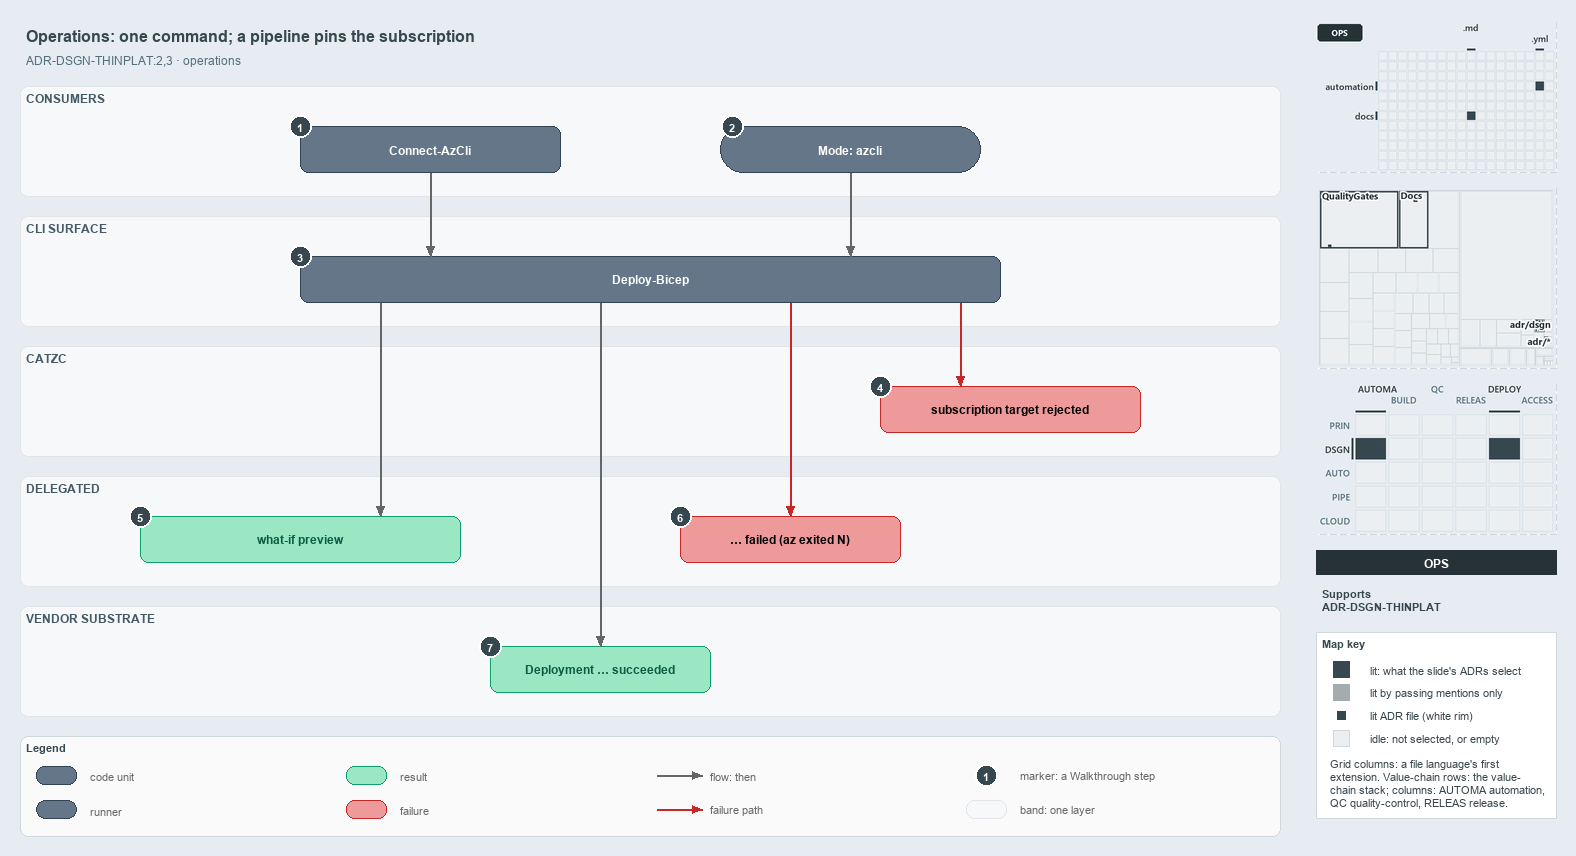

The diagram above was exported from draw.io. Its source (the exported page's mxGraphModel, read from the mxfile embedded in the PNG):
<mxGraphModel dx="1024" dy="768" grid="0" gridSize="10" guides="1" tooltips="1" connect="1" arrows="1" fold="1" page="1" pageScale="1" pageWidth="1572" pageHeight="850" background="#E6ECF2" math="0" shadow="0">
  <root>
    <mxCell id="0" />
    <mxCell id="1" parent="0" />
    <mxCell id="title" value="Operations: one command; a pipeline pins the subscription" style="text;html=1;align=left;verticalAlign=middle;fontSize=16;fontStyle=1;fontColor=#37474F;" vertex="1" parent="1">
      <mxGeometry x="20" y="14" width="1260" height="30" as="geometry" />
    </mxCell>
    <mxCell id="subtitle" value="ADR-DSGN-THINPLAT:2,3 &amp;#183; operations" style="text;html=1;align=left;verticalAlign=middle;fontSize=12;fontColor=#546E7A;" vertex="1" parent="1">
      <mxGeometry x="20" y="44" width="1240" height="20" as="geometry" />
    </mxCell>
    <mxCell id="band-consumers" value="CONSUMERS" style="rounded=1;html=1;arcSize=3;fillColor=#F6F8FA;strokeColor=#E1E4E8;verticalAlign=top;align=left;spacingLeft=8;fontStyle=1;fontSize=12;fontColor=#455A64;" vertex="1" parent="1">
      <mxGeometry x="20" y="80" width="1260" height="110" as="geometry" />
    </mxCell>
    <mxCell id="band-cli" value="CLI SURFACE" style="rounded=1;html=1;arcSize=3;fillColor=#F6F8FA;strokeColor=#E1E4E8;verticalAlign=top;align=left;spacingLeft=8;fontStyle=1;fontSize=12;fontColor=#455A64;" vertex="1" parent="1">
      <mxGeometry x="20" y="210" width="1260" height="110" as="geometry" />
    </mxCell>
    <mxCell id="band-catzc" value="CATZC" style="rounded=1;html=1;arcSize=3;fillColor=#F6F8FA;strokeColor=#E1E4E8;verticalAlign=top;align=left;spacingLeft=8;fontStyle=1;fontSize=12;fontColor=#455A64;" vertex="1" parent="1">
      <mxGeometry x="20" y="340" width="1260" height="110" as="geometry" />
    </mxCell>
    <mxCell id="band-delegated" value="DELEGATED" style="rounded=1;html=1;arcSize=3;fillColor=#F6F8FA;strokeColor=#E1E4E8;verticalAlign=top;align=left;spacingLeft=8;fontStyle=1;fontSize=12;fontColor=#455A64;" vertex="1" parent="1">
      <mxGeometry x="20" y="470" width="1260" height="110" as="geometry" />
    </mxCell>
    <mxCell id="band-vendor" value="VENDOR SUBSTRATE" style="rounded=1;html=1;arcSize=3;fillColor=#F6F8FA;strokeColor=#E1E4E8;verticalAlign=top;align=left;spacingLeft=8;fontStyle=1;fontSize=12;fontColor=#455A64;" vertex="1" parent="1">
      <mxGeometry x="20" y="600" width="1260" height="110" as="geometry" />
    </mxCell>
    <mxCell id="m-connect" value="&lt;b&gt;Connect-AzCli&lt;/b&gt;" style="rounded=1;whiteSpace=wrap;html=1;arcSize=20;fillColor=#647687;strokeColor=#314354;fontColor=#FFFFFF;fontSize=12;" vertex="1" parent="1">
      <mxGeometry x="300" y="120" width="260" height="46" as="geometry" />
    </mxCell>
    <mxCell id="r-mode" value="&lt;b&gt;Mode: azcli&lt;/b&gt;" style="rounded=1;arcSize=50;whiteSpace=wrap;html=1;fillColor=#647687;strokeColor=#314354;fontColor=#FFFFFF;fontSize=12;" vertex="1" parent="1">
      <mxGeometry x="720" y="120" width="260" height="46" as="geometry" />
    </mxCell>
    <mxCell id="m-deploy" value="&lt;b&gt;Deploy-Bicep&lt;/b&gt;" style="rounded=1;whiteSpace=wrap;html=1;arcSize=20;fillColor=#647687;strokeColor=#314354;fontColor=#FFFFFF;fontSize=12;" vertex="1" parent="1">
      <mxGeometry x="300" y="250" width="700" height="46" as="geometry" />
    </mxCell>
    <mxCell id="f-assert" value="&lt;b&gt;subscription target rejected&lt;/b&gt;" style="rounded=1;whiteSpace=wrap;html=1;arcSize=20;fillColor=#EF9A9A;strokeColor=#C62828;fontSize=12;" vertex="1" parent="1">
      <mxGeometry x="880" y="380" width="260" height="46" as="geometry" />
    </mxCell>
    <mxCell id="r-preview" value="&lt;b&gt;what-if preview&lt;/b&gt;" style="rounded=1;whiteSpace=wrap;html=1;arcSize=20;fillColor=#9BE7C4;strokeColor=#0E9F6E;fontColor=#0B5C43;fontSize=12;" vertex="1" parent="1">
      <mxGeometry x="140" y="510" width="320" height="46" as="geometry" />
    </mxCell>
    <mxCell id="f-failed" value="&lt;b&gt;&amp;#8230; failed (az exited N)&lt;/b&gt;" style="rounded=1;whiteSpace=wrap;html=1;arcSize=20;fillColor=#EF9A9A;strokeColor=#C62828;fontSize=12;" vertex="1" parent="1">
      <mxGeometry x="680" y="510" width="220" height="46" as="geometry" />
    </mxCell>
    <mxCell id="r-succeeded" value="&lt;b&gt;Deployment &amp;#8230; succeeded&lt;/b&gt;" style="rounded=1;whiteSpace=wrap;html=1;arcSize=20;fillColor=#9BE7C4;strokeColor=#0E9F6E;fontColor=#0B5C43;fontSize=12;" vertex="1" parent="1">
      <mxGeometry x="490" y="640" width="220" height="46" as="geometry" />
    </mxCell>
    <mxCell id="p-edge-connect-deploy-a" value="" style="text;html=1;strokeColor=none;fillColor=none;" vertex="1" parent="1">
      <mxGeometry x="430" y="166" width="1" height="1" as="geometry" />
    </mxCell>
    <mxCell id="p-edge-connect-deploy-b" value="" style="text;html=1;strokeColor=none;fillColor=none;" vertex="1" parent="1">
      <mxGeometry x="430" y="250" width="1" height="1" as="geometry" />
    </mxCell>
    <mxCell id="edge-connect-deploy" value="" style="edgeStyle=orthogonalEdgeStyle;rounded=1;html=1;fontSize=10;endArrow=block;strokeColor=#666666;" edge="1" parent="1" source="p-edge-connect-deploy-a" target="p-edge-connect-deploy-b">
      <mxGeometry relative="1" as="geometry" />
    </mxCell>
    <mxCell id="p-edge-mode-deploy-a" value="" style="text;html=1;strokeColor=none;fillColor=none;" vertex="1" parent="1">
      <mxGeometry x="850" y="166" width="1" height="1" as="geometry" />
    </mxCell>
    <mxCell id="p-edge-mode-deploy-b" value="" style="text;html=1;strokeColor=none;fillColor=none;" vertex="1" parent="1">
      <mxGeometry x="850" y="250" width="1" height="1" as="geometry" />
    </mxCell>
    <mxCell id="edge-mode-deploy" value="" style="edgeStyle=orthogonalEdgeStyle;rounded=1;html=1;fontSize=10;endArrow=block;strokeColor=#666666;" edge="1" parent="1" source="p-edge-mode-deploy-a" target="p-edge-mode-deploy-b">
      <mxGeometry relative="1" as="geometry" />
    </mxCell>
    <mxCell id="p-edge-deploy-assert-a" value="" style="text;html=1;strokeColor=none;fillColor=none;" vertex="1" parent="1">
      <mxGeometry x="960" y="296" width="1" height="1" as="geometry" />
    </mxCell>
    <mxCell id="p-edge-deploy-assert-b" value="" style="text;html=1;strokeColor=none;fillColor=none;" vertex="1" parent="1">
      <mxGeometry x="960" y="380" width="1" height="1" as="geometry" />
    </mxCell>
    <mxCell id="edge-deploy-assert" value="" style="edgeStyle=orthogonalEdgeStyle;rounded=1;html=1;fontSize=10;endArrow=block;strokeColor=#C62828;" edge="1" parent="1" source="p-edge-deploy-assert-a" target="p-edge-deploy-assert-b">
      <mxGeometry relative="1" as="geometry" />
    </mxCell>
    <mxCell id="p-edge-deploy-preview-a" value="" style="text;html=1;strokeColor=none;fillColor=none;" vertex="1" parent="1">
      <mxGeometry x="380" y="296" width="1" height="1" as="geometry" />
    </mxCell>
    <mxCell id="p-edge-deploy-preview-b" value="" style="text;html=1;strokeColor=none;fillColor=none;" vertex="1" parent="1">
      <mxGeometry x="380" y="510" width="1" height="1" as="geometry" />
    </mxCell>
    <mxCell id="edge-deploy-preview" value="" style="edgeStyle=orthogonalEdgeStyle;rounded=1;html=1;fontSize=10;endArrow=block;strokeColor=#666666;" edge="1" parent="1" source="p-edge-deploy-preview-a" target="p-edge-deploy-preview-b">
      <mxGeometry relative="1" as="geometry" />
    </mxCell>
    <mxCell id="p-edge-deploy-failed-a" value="" style="text;html=1;strokeColor=none;fillColor=none;" vertex="1" parent="1">
      <mxGeometry x="790" y="296" width="1" height="1" as="geometry" />
    </mxCell>
    <mxCell id="p-edge-deploy-failed-b" value="" style="text;html=1;strokeColor=none;fillColor=none;" vertex="1" parent="1">
      <mxGeometry x="790" y="510" width="1" height="1" as="geometry" />
    </mxCell>
    <mxCell id="edge-deploy-failed" value="" style="edgeStyle=orthogonalEdgeStyle;rounded=1;html=1;fontSize=10;endArrow=block;strokeColor=#C62828;" edge="1" parent="1" source="p-edge-deploy-failed-a" target="p-edge-deploy-failed-b">
      <mxGeometry relative="1" as="geometry" />
    </mxCell>
    <mxCell id="p-edge-deploy-succeeded-a" value="" style="text;html=1;strokeColor=none;fillColor=none;" vertex="1" parent="1">
      <mxGeometry x="600" y="296" width="1" height="1" as="geometry" />
    </mxCell>
    <mxCell id="p-edge-deploy-succeeded-b" value="" style="text;html=1;strokeColor=none;fillColor=none;" vertex="1" parent="1">
      <mxGeometry x="600" y="640" width="1" height="1" as="geometry" />
    </mxCell>
    <mxCell id="edge-deploy-succeeded" value="" style="edgeStyle=orthogonalEdgeStyle;rounded=1;html=1;fontSize=10;endArrow=block;strokeColor=#666666;" edge="1" parent="1" source="p-edge-deploy-succeeded-a" target="p-edge-deploy-succeeded-b">
      <mxGeometry relative="1" as="geometry" />
    </mxCell>
    <mxCell id="mark-1" value="1" style="ellipse;html=1;fillColor=#37474F;strokeColor=#FFFFFF;strokeWidth=2;fontColor=#FFFFFF;fontStyle=1;fontSize=11;" vertex="1" parent="1">
      <mxGeometry x="289" y="109" width="22" height="22" as="geometry" />
    </mxCell>
    <mxCell id="mark-2" value="2" style="ellipse;html=1;fillColor=#37474F;strokeColor=#FFFFFF;strokeWidth=2;fontColor=#FFFFFF;fontStyle=1;fontSize=11;" vertex="1" parent="1">
      <mxGeometry x="721" y="109" width="22" height="22" as="geometry" />
    </mxCell>
    <mxCell id="mark-3" value="3" style="ellipse;html=1;fillColor=#37474F;strokeColor=#FFFFFF;strokeWidth=2;fontColor=#FFFFFF;fontStyle=1;fontSize=11;" vertex="1" parent="1">
      <mxGeometry x="289" y="239" width="22" height="22" as="geometry" />
    </mxCell>
    <mxCell id="mark-4" value="4" style="ellipse;html=1;fillColor=#37474F;strokeColor=#FFFFFF;strokeWidth=2;fontColor=#FFFFFF;fontStyle=1;fontSize=11;" vertex="1" parent="1">
      <mxGeometry x="869" y="369" width="22" height="22" as="geometry" />
    </mxCell>
    <mxCell id="mark-5" value="5" style="ellipse;html=1;fillColor=#37474F;strokeColor=#FFFFFF;strokeWidth=2;fontColor=#FFFFFF;fontStyle=1;fontSize=11;" vertex="1" parent="1">
      <mxGeometry x="129" y="499" width="22" height="22" as="geometry" />
    </mxCell>
    <mxCell id="mark-6" value="6" style="ellipse;html=1;fillColor=#37474F;strokeColor=#FFFFFF;strokeWidth=2;fontColor=#FFFFFF;fontStyle=1;fontSize=11;" vertex="1" parent="1">
      <mxGeometry x="669" y="499" width="22" height="22" as="geometry" />
    </mxCell>
    <mxCell id="mark-7" value="7" style="ellipse;html=1;fillColor=#37474F;strokeColor=#FFFFFF;strokeWidth=2;fontColor=#FFFFFF;fontStyle=1;fontSize=11;" vertex="1" parent="1">
      <mxGeometry x="479" y="629" width="22" height="22" as="geometry" />
    </mxCell>
    <mxCell id="legend" value="&lt;b&gt;Legend&lt;/b&gt;" style="rounded=1;whiteSpace=wrap;html=1;arcSize=6;fillColor=#FAFAFA;strokeColor=#CFD8DC;align=left;verticalAlign=top;spacing=8;fontSize=11;fontColor=#37474F;" vertex="1" parent="1">
      <mxGeometry x="20" y="730" width="1260" height="100" as="geometry" />
    </mxCell>
    <mxCell id="legend-0" value="" style="rounded=1;whiteSpace=wrap;html=1;arcSize=20;fillColor=#647687;strokeColor=#314354;fontColor=#FFFFFF;fontSize=12;" vertex="1" parent="1">
      <mxGeometry x="36" y="760" width="40" height="18" as="geometry" />
    </mxCell>
    <mxCell id="legend-0-text" value="code unit" style="text;html=1;align=left;verticalAlign=middle;fontSize=11;fontColor=#666666;" vertex="1" parent="1">
      <mxGeometry x="84" y="759" width="250" height="20" as="geometry" />
    </mxCell>
    <mxCell id="legend-1" value="" style="rounded=1;arcSize=50;whiteSpace=wrap;html=1;fillColor=#647687;strokeColor=#314354;fontColor=#FFFFFF;fontSize=12;" vertex="1" parent="1">
      <mxGeometry x="36" y="794" width="40" height="18" as="geometry" />
    </mxCell>
    <mxCell id="legend-1-text" value="runner" style="text;html=1;align=left;verticalAlign=middle;fontSize=11;fontColor=#666666;" vertex="1" parent="1">
      <mxGeometry x="84" y="793" width="250" height="20" as="geometry" />
    </mxCell>
    <mxCell id="legend-2" value="" style="rounded=1;whiteSpace=wrap;html=1;arcSize=20;fillColor=#9BE7C4;strokeColor=#0E9F6E;fontColor=#0B5C43;fontSize=12;" vertex="1" parent="1">
      <mxGeometry x="346" y="760" width="40" height="18" as="geometry" />
    </mxCell>
    <mxCell id="legend-2-text" value="result" style="text;html=1;align=left;verticalAlign=middle;fontSize=11;fontColor=#666666;" vertex="1" parent="1">
      <mxGeometry x="394" y="759" width="250" height="20" as="geometry" />
    </mxCell>
    <mxCell id="legend-3" value="" style="rounded=1;whiteSpace=wrap;html=1;arcSize=20;fillColor=#EF9A9A;strokeColor=#C62828;fontSize=12;" vertex="1" parent="1">
      <mxGeometry x="346" y="794" width="40" height="18" as="geometry" />
    </mxCell>
    <mxCell id="legend-3-text" value="failure" style="text;html=1;align=left;verticalAlign=middle;fontSize=11;fontColor=#666666;" vertex="1" parent="1">
      <mxGeometry x="394" y="793" width="250" height="20" as="geometry" />
    </mxCell>
    <mxCell id="legend-4-a" value="" style="text;html=1;strokeColor=none;fillColor=none;" vertex="1" parent="1">
      <mxGeometry x="656" y="769" width="1" height="1" as="geometry" />
    </mxCell>
    <mxCell id="legend-4-b" value="" style="text;html=1;strokeColor=none;fillColor=none;" vertex="1" parent="1">
      <mxGeometry x="702" y="769" width="1" height="1" as="geometry" />
    </mxCell>
    <mxCell id="legend-4" value="" style="edgeStyle=orthogonalEdgeStyle;rounded=1;html=1;fontSize=10;endArrow=block;strokeColor=#666666;" edge="1" parent="1" source="legend-4-a" target="legend-4-b">
      <mxGeometry relative="1" as="geometry" />
    </mxCell>
    <mxCell id="legend-4-text" value="flow: then" style="text;html=1;align=left;verticalAlign=middle;fontSize=11;fontColor=#666666;" vertex="1" parent="1">
      <mxGeometry x="704" y="759" width="250" height="20" as="geometry" />
    </mxCell>
    <mxCell id="legend-5-a" value="" style="text;html=1;strokeColor=none;fillColor=none;" vertex="1" parent="1">
      <mxGeometry x="656" y="803" width="1" height="1" as="geometry" />
    </mxCell>
    <mxCell id="legend-5-b" value="" style="text;html=1;strokeColor=none;fillColor=none;" vertex="1" parent="1">
      <mxGeometry x="702" y="803" width="1" height="1" as="geometry" />
    </mxCell>
    <mxCell id="legend-5" value="" style="edgeStyle=orthogonalEdgeStyle;rounded=1;html=1;fontSize=10;endArrow=block;strokeColor=#C62828;" edge="1" parent="1" source="legend-5-a" target="legend-5-b">
      <mxGeometry relative="1" as="geometry" />
    </mxCell>
    <mxCell id="legend-5-text" value="failure path" style="text;html=1;align=left;verticalAlign=middle;fontSize=11;fontColor=#666666;" vertex="1" parent="1">
      <mxGeometry x="704" y="793" width="250" height="20" as="geometry" />
    </mxCell>
    <mxCell id="legend-6" value="1" style="ellipse;html=1;fillColor=#37474F;strokeColor=#FFFFFF;strokeWidth=2;fontColor=#FFFFFF;fontStyle=1;fontSize=11;" vertex="1" parent="1">
      <mxGeometry x="975" y="758" width="22" height="22" as="geometry" />
    </mxCell>
    <mxCell id="legend-6-text" value="marker: a Walkthrough step" style="text;html=1;align=left;verticalAlign=middle;fontSize=11;fontColor=#666666;" vertex="1" parent="1">
      <mxGeometry x="1014" y="759" width="250" height="20" as="geometry" />
    </mxCell>
    <mxCell id="legend-7" value="" style="rounded=1;html=1;arcSize=3;fillColor=#F6F8FA;strokeColor=#E1E4E8;" vertex="1" parent="1">
      <mxGeometry x="966" y="794" width="40" height="18" as="geometry" />
    </mxCell>
    <mxCell id="legend-7-text" value="band: one layer" style="text;html=1;align=left;verticalAlign=middle;fontSize=11;fontColor=#666666;" vertex="1" parent="1">
      <mxGeometry x="1014" y="793" width="250" height="20" as="geometry" />
    </mxCell>
    <mxCell id="minimap-grid" value="" style="shape=image;html=1;imageAspect=0;aspect=fixed;verticalLabelPosition=bottom;strokeColor=#CFD8DC;dashed=1;fillColor=#FAFAFA;image=data:image/png,(base64 omitted: 7276 chars);" vertex="1" parent="1">
      <mxGeometry x="1316" y="16" width="240" height="150" as="geometry" />
    </mxCell>
    <mxCell id="minimap-tree" value="" style="shape=image;html=1;imageAspect=0;aspect=fixed;verticalLabelPosition=bottom;strokeColor=#CFD8DC;dashed=1;fillColor=#FAFAFA;image=data:image/png,(base64 omitted: 14208 chars);" vertex="1" parent="1">
      <mxGeometry x="1316" y="182" width="240" height="180" as="geometry" />
    </mxCell>
    <mxCell id="minimap-chain" value="" style="shape=image;html=1;imageAspect=0;aspect=fixed;verticalLabelPosition=bottom;strokeColor=#CFD8DC;dashed=1;fillColor=#FAFAFA;image=data:image/png,(base64 omitted: 14080 chars);" vertex="1" parent="1">
      <mxGeometry x="1316" y="378" width="240" height="150" as="geometry" />
    </mxCell>
    <mxCell id="lens-badge" value="OPS" style="rounded=0;whiteSpace=wrap;html=1;align=center;verticalAlign=middle;fontSize=12;fontStyle=1;fontColor=#FFFFFF;fillColor=#263238;strokeColor=none;" vertex="1" parent="1">
      <mxGeometry x="1316" y="544" width="240" height="24" as="geometry" />
    </mxCell>
    <mxCell id="supports" value="&lt;b&gt;Supports&lt;/b&gt;&lt;br&gt;ADR-DSGN-THINPLAT" style="text;html=1;whiteSpace=wrap;align=left;verticalAlign=top;fontSize=11;fontColor=#37474F;" vertex="1" parent="1">
      <mxGeometry x="1316" y="576" width="240" height="38" as="geometry" />
    </mxCell>
    <mxCell id="mapkey" value="&lt;b&gt;Map key&lt;/b&gt;" style="rounded=0;whiteSpace=wrap;html=1;align=left;verticalAlign=top;fontSize=11;fontColor=#37474F;fillColor=#FFFFFF;strokeColor=#CFD8DC;spacingLeft=8;spacingTop=2;" vertex="1" parent="1">
      <mxGeometry x="1316" y="626" width="240" height="186" as="geometry" />
    </mxCell>
    <mxCell id="mapkey-lit" value="" style="rounded=0;html=1;fillColor=#37474F;strokeColor=#37474F;" vertex="1" parent="1">
      <mxGeometry x="1333.0" y="655.0" width="16" height="16" as="geometry" />
    </mxCell>
    <mxCell id="mapkey-lit-text" value="lit: what the slide's ADRs select" style="text;html=1;align=left;verticalAlign=middle;fontSize=11;fontColor=#37474F;" vertex="1" parent="1">
      <mxGeometry x="1364" y="653" width="184" height="20" as="geometry" />
    </mxCell>
    <mxCell id="mapkey-touched" value="" style="rounded=0;html=1;fillColor=#A4ACB0;strokeColor=#A4ACB0;" vertex="1" parent="1">
      <mxGeometry x="1333.0" y="678.0" width="16" height="16" as="geometry" />
    </mxCell>
    <mxCell id="mapkey-touched-text" value="lit by passing mentions only" style="text;html=1;align=left;verticalAlign=middle;fontSize=11;fontColor=#37474F;" vertex="1" parent="1">
      <mxGeometry x="1364" y="676" width="184" height="20" as="geometry" />
    </mxCell>
    <mxCell id="mapkey-adr" value="" style="rounded=0;html=1;fillColor=#37474F;strokeColor=#FFFFFF;strokeWidth=2;" vertex="1" parent="1">
      <mxGeometry x="1335.0" y="703.0" width="12" height="12" as="geometry" />
    </mxCell>
    <mxCell id="mapkey-adr-text" value="lit ADR file (white rim)" style="text;html=1;align=left;verticalAlign=middle;fontSize=11;fontColor=#37474F;" vertex="1" parent="1">
      <mxGeometry x="1364" y="699" width="184" height="20" as="geometry" />
    </mxCell>
    <mxCell id="mapkey-idle" value="" style="rounded=0;html=1;fillColor=#ECEFF1;strokeColor=#CFD8DC;" vertex="1" parent="1">
      <mxGeometry x="1333.0" y="724.0" width="16" height="16" as="geometry" />
    </mxCell>
    <mxCell id="mapkey-idle-text" value="idle: not selected, or empty" style="text;html=1;align=left;verticalAlign=middle;fontSize=11;fontColor=#37474F;" vertex="1" parent="1">
      <mxGeometry x="1364" y="722" width="184" height="20" as="geometry" />
    </mxCell>
    <mxCell id="mapkey-codes" value="Grid columns: a file language's first&lt;br&gt;extension. Value-chain rows: the value-&lt;br&gt;chain stack; columns: AUTOMA automation,&lt;br&gt;QC quality-control, RELEAS release." style="text;html=1;align=left;verticalAlign=top;whiteSpace=wrap;fontSize=11;fontColor=#37474F;" vertex="1" parent="1">
      <mxGeometry x="1324" y="746" width="224" height="60" as="geometry" />
    </mxCell>
  </root>
</mxGraphModel>